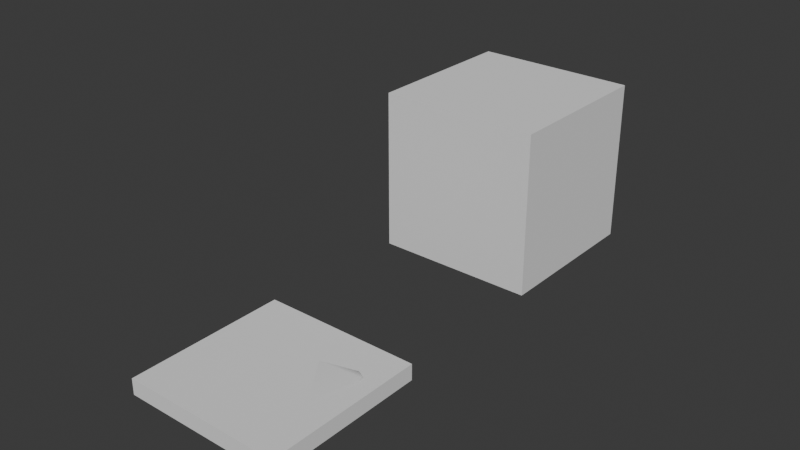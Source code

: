 # Source: meshlib.blend  (saved by Blender 5.1.30; exported with 4.5.12 LTS)
import bpy
from mathutils import Matrix  # noqa: F401  (used for matrix-valued properties, if any)

bpy.ops.wm.read_factory_settings(use_empty=True)
scene = bpy.context.scene
scene.name = 'Scene'

# ---- collections
col_collection = bpy.data.collections.new('Collection'); scene.collection.children.link(col_collection)

# ---- materials (node trees are filled in below, after node groups)
mat_material = bpy.data.materials.new('Material')
mat_material.alpha_threshold = 0.0
mat_material.use_backface_culling_lightprobe_volume = False
mat_material.roughness = 0.5
mat_material.line_color = (0.0, 0.0, 0.0, 1.0)
mat_material_001 = bpy.data.materials.new('Material.001')
mat_material_001.alpha_threshold = 0.0
mat_material_001.use_backface_culling_lightprobe_volume = False
mat_material_001.roughness = 0.5
mat_material_001.line_color = (0.0, 0.0, 0.0, 1.0)

# ---- material node trees
mat_material.use_nodes = True; mat_material.node_tree.nodes.clear()
_N = mat_material.node_tree.nodes; _L = mat_material.node_tree.links
n0 = _N.new('ShaderNodeOutputMaterial'); n0.name = 'Material Output'; n0.location = (200, 100)
n1 = _N.new('ShaderNodeBsdfPrincipled'); n1.name = 'Principled BSDF'; n1.location = (-200, 100)
_L.new(n1.outputs[0], n0.inputs[0])
n0.is_active_output = True
mat_material_001.use_nodes = True; mat_material_001.node_tree.nodes.clear()
_N = mat_material_001.node_tree.nodes; _L = mat_material_001.node_tree.links
n0 = _N.new('ShaderNodeOutputMaterial'); n0.name = 'Material Output'; n0.location = (200, 100)
n1 = _N.new('ShaderNodeBsdfPrincipled'); n1.name = 'Principled BSDF'; n1.location = (-200, 100)
_L.new(n1.outputs[0], n0.inputs[0])
n0.is_active_output = True

# ---- world
world_world = bpy.data.worlds.new('World'); scene.world = world_world
world_world.use_nodes = True; world_world.node_tree.nodes.clear()
_N = world_world.node_tree.nodes; _L = world_world.node_tree.links
n0 = _N.new('ShaderNodeOutputWorld'); n0.name = 'World Output'; n0.location = (200, 100)
n1 = _N.new('ShaderNodeBackground'); n1.name = 'Background'; n1.location = (-200, 100)
n1.inputs[0].default_value = (0.05088, 0.05088, 0.05088, 1.0)
_L.new(n1.outputs[0], n0.inputs[0])
n0.is_active_output = True
world_world.color = (0.05088, 0.05088, 0.05088)
world_world.sun_shadow_jitter_overblur = 0.0

# ---- meshes
me_cube = bpy.data.meshes.new('Cube')
me_cube.from_pydata([(0.5, 0.5, 0.003603), (0.5, 0.5, -0.003603), (0.5, -0.5, 0.003603), (0.5, -0.5, -0.003603), (-0.5, 0.5, 0.003603), (-0.5, 0.5, -0.003603), (-0.5, -0.5, 0.003603), (-0.5, -0.5, -0.003603)], [], [(0, 4, 6, 2), (3, 2, 6, 7), (7, 6, 4, 5), (5, 1, 3, 7), (1, 0, 2, 3), (5, 4, 0, 1)])
_uv = me_cube.uv_layers.new(name='UVMap')
_uv.uv.foreach_set('vector', [0.625, 0.5, 0.875, 0.5, 0.875, 0.75, 0.625, 0.75, 0.375, 0.75, 0.625, 0.75, 0.625, 1.0, 0.375, 1.0, 0.375, 0.0, 0.625, 0.0, 0.625, 0.25, 0.375, 0.25, 0.125, 0.5, 0.375, 0.5, 0.375, 0.75, 0.125, 0.75, 0.375, 0.5, 0.625, 0.5, 0.625, 0.75, 0.375, 0.75, 0.375, 0.25, 0.625, 0.25, 0.625, 0.5, 0.375, 0.5])
me_cube.materials.append(mat_material)
me_cube.use_mirror_vertex_groups = False
me_cube.update()
me_cube_001 = bpy.data.meshes.new('Cube.001')
me_cube_001.from_pydata([(0.5, 0.5, 1.0), (0.5, 0.5, 0.0), (0.5, -0.5, 1.0), (0.5, -0.5, 0.0), (-0.5, 0.5, 1.0), (-0.5, 0.5, 0.0), (-0.5, -0.5, 1.0), (-0.5, -0.5, 0.0)], [], [(0, 4, 6, 2), (3, 2, 6, 7), (7, 6, 4, 5), (5, 1, 3, 7), (1, 0, 2, 3), (5, 4, 0, 1)])
_uv = me_cube_001.uv_layers.new(name='UVMap')
_uv.uv.foreach_set('vector', [0.625, 0.5, 0.875, 0.5, 0.875, 0.75, 0.625, 0.75, 0.375, 0.75, 0.625, 0.75, 0.625, 1.0, 0.375, 1.0, 0.375, 0.0, 0.625, 0.0, 0.625, 0.25, 0.375, 0.25, 0.125, 0.5, 0.375, 0.5, 0.375, 0.75, 0.125, 0.75, 0.375, 0.5, 0.625, 0.5, 0.625, 0.75, 0.375, 0.75, 0.375, 0.25, 0.625, 0.25, 0.625, 0.5, 0.375, 0.5])
me_cube_001.materials.append(mat_material_001)
me_cube_001.use_mirror_vertex_groups = False
me_cube_001.update()
me_cube_002 = bpy.data.meshes.new('Cube.002')
me_cube_002.from_pydata([(-0.5, -0.5, -0.05), (-0.5, -0.5, 0.05), (-0.5, 0.5, -0.05), (-0.5, 0.5, 0.05), (0.5, -0.5, -0.05), (0.5, -0.5, 0.05), (0.5, 0.5, -0.05), (0.5, 0.5, 0.05)], [], [(0, 1, 3, 2), (2, 3, 7, 6), (6, 7, 5, 4), (4, 5, 1, 0), (2, 6, 4, 0), (7, 3, 1, 5)])
_uv = me_cube_002.uv_layers.new(name='UVMap')
_uv.uv.foreach_set('vector', [0.375, 0.0, 0.625, 0.0, 0.625, 0.25, 0.375, 0.25, 0.375, 0.25, 0.625, 0.25, 0.625, 0.5, 0.375, 0.5, 0.375, 0.5, 0.625, 0.5, 0.625, 0.75, 0.375, 0.75, 0.375, 0.75, 0.625, 0.75, 0.625, 1.0, 0.375, 1.0, 0.125, 0.5, 0.375, 0.5, 0.375, 0.75, 0.125, 0.75, 0.625, 0.5, 0.875, 0.5, 0.875, 0.75, 0.625, 0.75])
me_cube_002.update()
me_cube_003 = bpy.data.meshes.new('Cube.003')
me_cube_003.from_pydata([(-0.5, 1.5, 0.0), (-0.5, 1.5, 1.0), (-0.5, 2.5, 0.0), (-0.5, 2.5, 1.0), (0.5, 1.5, 0.0), (0.5, 1.5, 1.0), (0.5, 2.5, 0.0), (0.5, 2.5, 1.0)], [], [(0, 1, 3, 2), (2, 3, 7, 6), (6, 7, 5, 4), (4, 5, 1, 0), (2, 6, 4, 0), (7, 3, 1, 5)])
_uv = me_cube_003.uv_layers.new(name='UVMap')
_uv.uv.foreach_set('vector', [0.375, 0.0, 0.625, 0.0, 0.625, 0.25, 0.375, 0.25, 0.375, 0.25, 0.625, 0.25, 0.625, 0.5, 0.375, 0.5, 0.375, 0.5, 0.625, 0.5, 0.625, 0.75, 0.375, 0.75, 0.375, 0.75, 0.625, 0.75, 0.625, 1.0, 0.375, 1.0, 0.125, 0.5, 0.375, 0.5, 0.375, 0.75, 0.125, 0.75, 0.625, 0.5, 0.875, 0.5, 0.875, 0.75, 0.625, 0.75])
me_cube_003.update()

# ---- objects
ob_floor_1 = bpy.data.objects.new('floor_1', me_cube)
ob_wall_1 = bpy.data.objects.new('wall_1', me_cube_001)
ob_floor_1_convcolonly = bpy.data.objects.new('floor_1-convcolonly', me_cube_002)
ob_wall_1_convcolonly = bpy.data.objects.new('wall_1_convcolonly', me_cube_003)

# ---- transforms, parenting, visibility, modifiers, constraints
ob_floor_1.location = (0.0, 0.0, 0.0)
ob_floor_1.lock_rotations_4d = False
ob_floor_1.empty_display_type = 'ARROWS'
ob_floor_1.lineart.crease_threshold = 0.0
_m = ob_floor_1.modifiers.new('Subdivision', 'SUBSURF')
_m.subdivision_type = 'SIMPLE'
_m.levels = 5
_m = ob_floor_1.modifiers.new('Displace', 'DISPLACE')
_m.mid_level = 0.0
_m.strength = 0.2
_m = ob_floor_1.modifiers.new('Decimate', 'DECIMATE')
_m.ratio = 0.1
_m = ob_floor_1.modifiers.new('Decimate.001', 'DECIMATE')
_m.decimate_type = 'DISSOLVE'
_m.angle_limit = 0.2618
_m.use_dissolve_boundaries = True
_m = ob_floor_1.modifiers.new('Smooth', 'SMOOTH')
_m.iterations = 4
_m = ob_floor_1.modifiers.new('Bevel', 'BEVEL')
_m.width = 10.0
_m.width_pct = 10.0
_m.angle_limit = 0.3491
_m.use_clamp_overlap = False
_m.offset_type = 'PERCENT'
_m = ob_floor_1.modifiers.new('WeightedNormal', 'WEIGHTED_NORMAL')
_m = ob_floor_1.modifiers.new('Triangulate', 'TRIANGULATE')
_m.keep_custom_normals = True
ob_wall_1.location = (0.0, 2.0, 0.0)
ob_wall_1.lock_rotations_4d = False
ob_wall_1.empty_display_type = 'ARROWS'
ob_wall_1.lineart.crease_threshold = 0.0
_m = ob_wall_1.modifiers.new('Subdivision', 'SUBSURF')
_m.subdivision_type = 'SIMPLE'
_m.levels = 5
_m = ob_wall_1.modifiers.new('Displace', 'DISPLACE')
_m.mid_level = 0.0
_m.strength = 0.2
_m = ob_wall_1.modifiers.new('Decimate', 'DECIMATE')
_m.ratio = 0.1
_m = ob_wall_1.modifiers.new('Decimate.001', 'DECIMATE')
_m.decimate_type = 'DISSOLVE'
_m.angle_limit = 0.2618
_m.use_dissolve_boundaries = True
_m = ob_wall_1.modifiers.new('Smooth', 'SMOOTH')
_m.iterations = 4
_m = ob_wall_1.modifiers.new('Bevel', 'BEVEL')
_m.width = 10.0
_m.width_pct = 10.0
_m.angle_limit = 0.3491
_m.use_clamp_overlap = False
_m.offset_type = 'PERCENT'
_m = ob_wall_1.modifiers.new('WeightedNormal', 'WEIGHTED_NORMAL')
_m = ob_wall_1.modifiers.new('Triangulate', 'TRIANGULATE')
_m.keep_custom_normals = True
ob_floor_1_convcolonly.parent = ob_floor_1
ob_floor_1_convcolonly.location = (0.0, 0.0, 0.0)
ob_wall_1_convcolonly.parent = ob_wall_1
ob_wall_1_convcolonly.matrix_parent_inverse = Matrix(((1.0, -0.0, 0.0, -0.0), (-0.0, 1.0, -0.0, -2.0), (0.0, -0.0, 1.0, -0.0), (-0.0, 0.0, -0.0, 1.0)))
ob_wall_1_convcolonly.location = (0.0, 0.0, 0.0)

# ---- collection membership
col_collection.objects.link(ob_floor_1)
col_collection.objects.link(ob_wall_1)
col_collection.objects.link(ob_floor_1_convcolonly)
col_collection.objects.link(ob_wall_1_convcolonly)

# ---- scene / render settings (as saved in the file)
scene.frame_start = 1; scene.frame_end = 250; scene.frame_set(1)
scene.render.engine = 'BLENDER_EEVEE_NEXT'
scene.render.bake_bias = 0.0
scene.render.bake_samples = 0
scene.cycles.sampling_pattern = 'TABULATED_SOBOL'
scene.eevee.use_volume_custom_range = False
bpy.context.view_layer.update()

# ---- added for rendering (the .blend has no active camera and no usable light): camera, sun
cam_auto = bpy.data.cameras.new('AutoCamera')
cam_auto.lens = 50.0
cam_auto.sensor_width = 36.0
cam_auto.clip_end = 1000.0
ob_auto_camera = bpy.data.objects.new('AutoCamera', cam_auto)
scene.collection.objects.link(ob_auto_camera)
ob_auto_camera.location = (3.49084, -3.18466, 3.28054)
ob_auto_camera.rotation_euler = (1.09748, -7.21219e-08, 0.694738)
scene.camera = ob_auto_camera
light_auto_sun = bpy.data.lights.new('AutoSun', 'SUN')
light_auto_sun.energy = 3.0
light_auto_sun.angle = 0.0523599
ob_auto_sun = bpy.data.objects.new('AutoSun', light_auto_sun)
scene.collection.objects.link(ob_auto_sun)
ob_auto_sun.rotation_euler = (0.872665, 0.174533, 0.523599)
bpy.context.view_layer.update()
